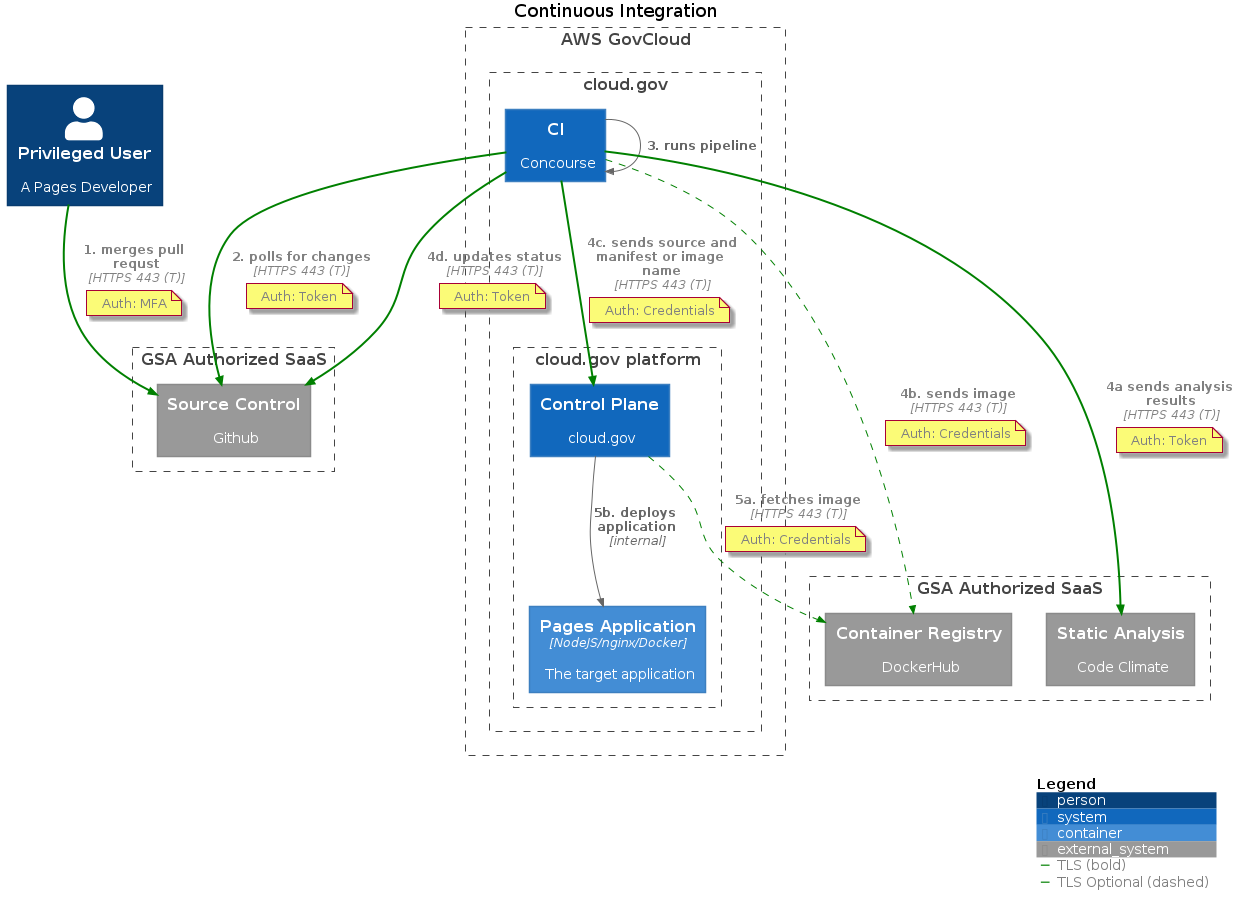

The diagram above was rendered by PlantUML. Its source (embedded in the PNG):
@startuml cicd
!include https://raw.githubusercontent.com/plantuml-stdlib/C4-PlantUML/master/C4_Container.puml
'https://github.com/plantuml-stdlib/C4-PlantUML

title Continuous Integration

AddRelTag("TLS", $textColor="grey", $lineColor="green", $lineStyle=BoldLine())
AddRelTag("TLS Optional", $textColor="grey", $lineColor="green", $lineStyle=DashedLine())

Boundary(aws, "AWS GovCloud") {
  Boundary(cg, "cloud.gov") {
    System(concourse, "CI", "Concourse")
    Boundary(cgp, "cloud.gov platform") {
      System(cp, "Control Plane", "cloud.gov")
      Container(app, "Pages Application", "NodeJS/nginx/Docker", $descr="The target application")
    }
  }
}

Boundary(gsa1, "GSA Authorized SaaS") {
  System_Ext(gh, "Source Control", "Github")
}

Boundary(gsa2, "GSA Authorized SaaS") {
  System_Ext(dh, "Container Registry", "DockerHub")
  System_Ext(cc, "Static Analysis", "Code Climate")
}

Person(pu, "Privileged User", "A Pages Developer")
Rel(pu, gh, "1. merges pull requst", "HTTPS 443 (T)", $tags="TLS")
note on link
  Auth: MFA
end note

Rel(concourse, gh, "2. polls for changes", "HTTPS 443 (T)", $tags="TLS")
note on link
  Auth: Token
end note

Rel(concourse, concourse, "3. runs pipeline")

Rel(concourse, cc, "4a sends analysis results", "HTTPS 443 (T)", $tags="TLS")
note on link
  Auth: Token
end note

Rel(concourse, dh, "4b. sends image", "HTTPS 443 (T)", $tags="TLS Optional")
note on link
  Auth: Credentials
end note

Rel(concourse, cp, "4c. sends source and manifest or image name", "HTTPS 443 (T)", $tags="TLS")
note on link
  Auth: Credentials
end note

Rel(concourse, gh, "4d. updates status", "HTTPS 443 (T)", $tags="TLS")
note on link
  Auth: Token
end note

Rel(cp, dh, "5a. fetches image", "HTTPS 443 (T)", $tags="TLS Optional")
note on link
  Auth: Credentials
end note

Rel(cp, app, "5b. deploys application", "internal")

SHOW_LEGEND()
@enduml